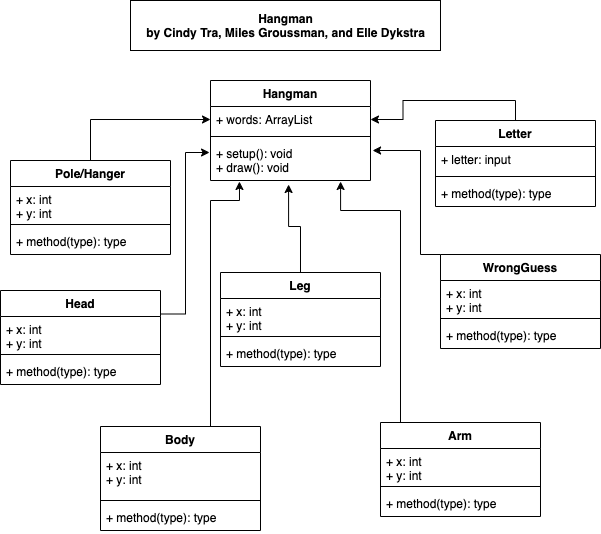

The diagram above was exported from draw.io. Its source (the exported page's mxGraphModel, read from the mxfile embedded in the PNG):
<mxGraphModel dx="737" dy="694" grid="1" gridSize="10" guides="1" tooltips="1" connect="1" arrows="1" fold="1" page="1" pageScale="1" pageWidth="827" pageHeight="1169" math="0" shadow="0">
  <root>
    <mxCell id="WIyWlLk6GJQsqaUBKTNV-0" />
    <mxCell id="WIyWlLk6GJQsqaUBKTNV-1" parent="WIyWlLk6GJQsqaUBKTNV-0" />
    <mxCell id="0OMxABcavxsGG2juFirW-1" style="edgeStyle=orthogonalEdgeStyle;rounded=0;orthogonalLoop=1;jettySize=auto;html=1;exitX=0.5;exitY=0;exitDx=0;exitDy=0;entryX=0;entryY=0.5;entryDx=0;entryDy=0;" edge="1" parent="WIyWlLk6GJQsqaUBKTNV-1" source="C8Q4Q9a25R7kvwnMyc6j-4" target="FJGlVGBsoXZHn2HvoSbL-5">
      <mxGeometry relative="1" as="geometry" />
    </mxCell>
    <mxCell id="C8Q4Q9a25R7kvwnMyc6j-4" value="Pole/Hanger" style="swimlane;fontStyle=1;align=center;verticalAlign=top;childLayout=stackLayout;horizontal=1;startSize=26;horizontalStack=0;resizeParent=1;resizeParentMax=0;resizeLast=0;collapsible=1;marginBottom=0;" parent="WIyWlLk6GJQsqaUBKTNV-1" vertex="1">
      <mxGeometry x="90" y="190" width="160" height="94" as="geometry" />
    </mxCell>
    <mxCell id="C8Q4Q9a25R7kvwnMyc6j-5" value="+ x: int&#10;+ y: int" style="text;strokeColor=none;fillColor=none;align=left;verticalAlign=top;spacingLeft=4;spacingRight=4;overflow=hidden;rotatable=0;points=[[0,0.5],[1,0.5]];portConstraint=eastwest;" parent="C8Q4Q9a25R7kvwnMyc6j-4" vertex="1">
      <mxGeometry y="26" width="160" height="34" as="geometry" />
    </mxCell>
    <mxCell id="C8Q4Q9a25R7kvwnMyc6j-6" value="" style="line;strokeWidth=1;fillColor=none;align=left;verticalAlign=middle;spacingTop=-1;spacingLeft=3;spacingRight=3;rotatable=0;labelPosition=right;points=[];portConstraint=eastwest;" parent="C8Q4Q9a25R7kvwnMyc6j-4" vertex="1">
      <mxGeometry y="60" width="160" height="8" as="geometry" />
    </mxCell>
    <mxCell id="C8Q4Q9a25R7kvwnMyc6j-7" value="+ method(type): type" style="text;strokeColor=none;fillColor=none;align=left;verticalAlign=top;spacingLeft=4;spacingRight=4;overflow=hidden;rotatable=0;points=[[0,0.5],[1,0.5]];portConstraint=eastwest;" parent="C8Q4Q9a25R7kvwnMyc6j-4" vertex="1">
      <mxGeometry y="68" width="160" height="26" as="geometry" />
    </mxCell>
    <mxCell id="0OMxABcavxsGG2juFirW-8" style="edgeStyle=orthogonalEdgeStyle;rounded=0;orthogonalLoop=1;jettySize=auto;html=1;exitX=1;exitY=0.25;exitDx=0;exitDy=0;entryX=-0.006;entryY=0.3;entryDx=0;entryDy=0;entryPerimeter=0;" edge="1" parent="WIyWlLk6GJQsqaUBKTNV-1" source="C8Q4Q9a25R7kvwnMyc6j-8" target="FJGlVGBsoXZHn2HvoSbL-7">
      <mxGeometry relative="1" as="geometry" />
    </mxCell>
    <mxCell id="C8Q4Q9a25R7kvwnMyc6j-8" value="Head" style="swimlane;fontStyle=1;align=center;verticalAlign=top;childLayout=stackLayout;horizontal=1;startSize=26;horizontalStack=0;resizeParent=1;resizeParentMax=0;resizeLast=0;collapsible=1;marginBottom=0;" parent="WIyWlLk6GJQsqaUBKTNV-1" vertex="1">
      <mxGeometry x="80" y="320" width="160" height="94" as="geometry" />
    </mxCell>
    <mxCell id="C8Q4Q9a25R7kvwnMyc6j-9" value="+ x: int&#10;+ y: int" style="text;strokeColor=none;fillColor=none;align=left;verticalAlign=top;spacingLeft=4;spacingRight=4;overflow=hidden;rotatable=0;points=[[0,0.5],[1,0.5]];portConstraint=eastwest;" parent="C8Q4Q9a25R7kvwnMyc6j-8" vertex="1">
      <mxGeometry y="26" width="160" height="34" as="geometry" />
    </mxCell>
    <mxCell id="C8Q4Q9a25R7kvwnMyc6j-10" value="" style="line;strokeWidth=1;fillColor=none;align=left;verticalAlign=middle;spacingTop=-1;spacingLeft=3;spacingRight=3;rotatable=0;labelPosition=right;points=[];portConstraint=eastwest;" parent="C8Q4Q9a25R7kvwnMyc6j-8" vertex="1">
      <mxGeometry y="60" width="160" height="8" as="geometry" />
    </mxCell>
    <mxCell id="C8Q4Q9a25R7kvwnMyc6j-11" value="+ method(type): type" style="text;strokeColor=none;fillColor=none;align=left;verticalAlign=top;spacingLeft=4;spacingRight=4;overflow=hidden;rotatable=0;points=[[0,0.5],[1,0.5]];portConstraint=eastwest;" parent="C8Q4Q9a25R7kvwnMyc6j-8" vertex="1">
      <mxGeometry y="68" width="160" height="26" as="geometry" />
    </mxCell>
    <mxCell id="0OMxABcavxsGG2juFirW-14" style="edgeStyle=orthogonalEdgeStyle;rounded=0;orthogonalLoop=1;jettySize=auto;html=1;exitX=0.25;exitY=0;exitDx=0;exitDy=0;entryX=0.813;entryY=1.025;entryDx=0;entryDy=0;entryPerimeter=0;" edge="1" parent="WIyWlLk6GJQsqaUBKTNV-1" source="C8Q4Q9a25R7kvwnMyc6j-20" target="FJGlVGBsoXZHn2HvoSbL-7">
      <mxGeometry relative="1" as="geometry">
        <mxPoint x="420" y="220" as="targetPoint" />
        <Array as="points">
          <mxPoint x="480" y="452" />
          <mxPoint x="480" y="240" />
          <mxPoint x="420" y="240" />
        </Array>
      </mxGeometry>
    </mxCell>
    <mxCell id="C8Q4Q9a25R7kvwnMyc6j-20" value="Arm" style="swimlane;fontStyle=1;align=center;verticalAlign=top;childLayout=stackLayout;horizontal=1;startSize=26;horizontalStack=0;resizeParent=1;resizeParentMax=0;resizeLast=0;collapsible=1;marginBottom=0;" parent="WIyWlLk6GJQsqaUBKTNV-1" vertex="1">
      <mxGeometry x="460" y="452" width="160" height="94" as="geometry" />
    </mxCell>
    <mxCell id="C8Q4Q9a25R7kvwnMyc6j-21" value="+ x: int&#10;+ y: int" style="text;strokeColor=none;fillColor=none;align=left;verticalAlign=top;spacingLeft=4;spacingRight=4;overflow=hidden;rotatable=0;points=[[0,0.5],[1,0.5]];portConstraint=eastwest;" parent="C8Q4Q9a25R7kvwnMyc6j-20" vertex="1">
      <mxGeometry y="26" width="160" height="34" as="geometry" />
    </mxCell>
    <mxCell id="C8Q4Q9a25R7kvwnMyc6j-22" value="" style="line;strokeWidth=1;fillColor=none;align=left;verticalAlign=middle;spacingTop=-1;spacingLeft=3;spacingRight=3;rotatable=0;labelPosition=right;points=[];portConstraint=eastwest;" parent="C8Q4Q9a25R7kvwnMyc6j-20" vertex="1">
      <mxGeometry y="60" width="160" height="8" as="geometry" />
    </mxCell>
    <mxCell id="C8Q4Q9a25R7kvwnMyc6j-23" value="+ method(type): type" style="text;strokeColor=none;fillColor=none;align=left;verticalAlign=top;spacingLeft=4;spacingRight=4;overflow=hidden;rotatable=0;points=[[0,0.5],[1,0.5]];portConstraint=eastwest;" parent="C8Q4Q9a25R7kvwnMyc6j-20" vertex="1">
      <mxGeometry y="68" width="160" height="26" as="geometry" />
    </mxCell>
    <mxCell id="0OMxABcavxsGG2juFirW-13" style="edgeStyle=orthogonalEdgeStyle;rounded=0;orthogonalLoop=1;jettySize=auto;html=1;exitX=0.5;exitY=0;exitDx=0;exitDy=0;entryX=0.488;entryY=1.1;entryDx=0;entryDy=0;entryPerimeter=0;" edge="1" parent="WIyWlLk6GJQsqaUBKTNV-1" source="C8Q4Q9a25R7kvwnMyc6j-28" target="FJGlVGBsoXZHn2HvoSbL-7">
      <mxGeometry relative="1" as="geometry">
        <Array as="points">
          <mxPoint x="380" y="256" />
          <mxPoint x="368" y="256" />
        </Array>
      </mxGeometry>
    </mxCell>
    <mxCell id="C8Q4Q9a25R7kvwnMyc6j-28" value="Leg" style="swimlane;fontStyle=1;align=center;verticalAlign=top;childLayout=stackLayout;horizontal=1;startSize=26;horizontalStack=0;resizeParent=1;resizeParentMax=0;resizeLast=0;collapsible=1;marginBottom=0;" parent="WIyWlLk6GJQsqaUBKTNV-1" vertex="1">
      <mxGeometry x="300" y="302" width="160" height="94" as="geometry" />
    </mxCell>
    <mxCell id="C8Q4Q9a25R7kvwnMyc6j-29" value="+ x: int&#10;+ y: int" style="text;strokeColor=none;fillColor=none;align=left;verticalAlign=top;spacingLeft=4;spacingRight=4;overflow=hidden;rotatable=0;points=[[0,0.5],[1,0.5]];portConstraint=eastwest;" parent="C8Q4Q9a25R7kvwnMyc6j-28" vertex="1">
      <mxGeometry y="26" width="160" height="34" as="geometry" />
    </mxCell>
    <mxCell id="C8Q4Q9a25R7kvwnMyc6j-30" value="" style="line;strokeWidth=1;fillColor=none;align=left;verticalAlign=middle;spacingTop=-1;spacingLeft=3;spacingRight=3;rotatable=0;labelPosition=right;points=[];portConstraint=eastwest;" parent="C8Q4Q9a25R7kvwnMyc6j-28" vertex="1">
      <mxGeometry y="60" width="160" height="8" as="geometry" />
    </mxCell>
    <mxCell id="C8Q4Q9a25R7kvwnMyc6j-31" value="+ method(type): type" style="text;strokeColor=none;fillColor=none;align=left;verticalAlign=top;spacingLeft=4;spacingRight=4;overflow=hidden;rotatable=0;points=[[0,0.5],[1,0.5]];portConstraint=eastwest;" parent="C8Q4Q9a25R7kvwnMyc6j-28" vertex="1">
      <mxGeometry y="68" width="160" height="26" as="geometry" />
    </mxCell>
    <mxCell id="0OMxABcavxsGG2juFirW-15" style="edgeStyle=orthogonalEdgeStyle;rounded=0;orthogonalLoop=1;jettySize=auto;html=1;exitX=0.25;exitY=0;exitDx=0;exitDy=0;entryX=1.013;entryY=0.25;entryDx=0;entryDy=0;entryPerimeter=0;" edge="1" parent="WIyWlLk6GJQsqaUBKTNV-1" source="C8Q4Q9a25R7kvwnMyc6j-32" target="FJGlVGBsoXZHn2HvoSbL-7">
      <mxGeometry relative="1" as="geometry">
        <Array as="points">
          <mxPoint x="500" y="284" />
          <mxPoint x="500" y="180" />
        </Array>
      </mxGeometry>
    </mxCell>
    <mxCell id="C8Q4Q9a25R7kvwnMyc6j-32" value="WrongGuess" style="swimlane;fontStyle=1;align=center;verticalAlign=top;childLayout=stackLayout;horizontal=1;startSize=26;horizontalStack=0;resizeParent=1;resizeParentMax=0;resizeLast=0;collapsible=1;marginBottom=0;" parent="WIyWlLk6GJQsqaUBKTNV-1" vertex="1">
      <mxGeometry x="520" y="284" width="160" height="94" as="geometry" />
    </mxCell>
    <mxCell id="C8Q4Q9a25R7kvwnMyc6j-33" value="+ x: int&#10;+ y: int" style="text;strokeColor=none;fillColor=none;align=left;verticalAlign=top;spacingLeft=4;spacingRight=4;overflow=hidden;rotatable=0;points=[[0,0.5],[1,0.5]];portConstraint=eastwest;" parent="C8Q4Q9a25R7kvwnMyc6j-32" vertex="1">
      <mxGeometry y="26" width="160" height="34" as="geometry" />
    </mxCell>
    <mxCell id="C8Q4Q9a25R7kvwnMyc6j-34" value="" style="line;strokeWidth=1;fillColor=none;align=left;verticalAlign=middle;spacingTop=-1;spacingLeft=3;spacingRight=3;rotatable=0;labelPosition=right;points=[];portConstraint=eastwest;" parent="C8Q4Q9a25R7kvwnMyc6j-32" vertex="1">
      <mxGeometry y="60" width="160" height="8" as="geometry" />
    </mxCell>
    <mxCell id="C8Q4Q9a25R7kvwnMyc6j-35" value="+ method(type): type" style="text;strokeColor=none;fillColor=none;align=left;verticalAlign=top;spacingLeft=4;spacingRight=4;overflow=hidden;rotatable=0;points=[[0,0.5],[1,0.5]];portConstraint=eastwest;" parent="C8Q4Q9a25R7kvwnMyc6j-32" vertex="1">
      <mxGeometry y="68" width="160" height="26" as="geometry" />
    </mxCell>
    <mxCell id="C8Q4Q9a25R7kvwnMyc6j-54" value="&lt;b&gt;Hangman&lt;br&gt;by Cindy Tra, Miles Groussman, and Elle Dykstra&lt;/b&gt;" style="html=1;" parent="WIyWlLk6GJQsqaUBKTNV-1" vertex="1">
      <mxGeometry x="210" y="30" width="310" height="50" as="geometry" />
    </mxCell>
    <mxCell id="0OMxABcavxsGG2juFirW-0" style="edgeStyle=orthogonalEdgeStyle;rounded=0;orthogonalLoop=1;jettySize=auto;html=1;exitX=0.5;exitY=0;exitDx=0;exitDy=0;entryX=1;entryY=0.5;entryDx=0;entryDy=0;" edge="1" parent="WIyWlLk6GJQsqaUBKTNV-1" source="FJGlVGBsoXZHn2HvoSbL-0" target="FJGlVGBsoXZHn2HvoSbL-5">
      <mxGeometry relative="1" as="geometry" />
    </mxCell>
    <mxCell id="FJGlVGBsoXZHn2HvoSbL-0" value="Letter" style="swimlane;fontStyle=1;align=center;verticalAlign=top;childLayout=stackLayout;horizontal=1;startSize=26;horizontalStack=0;resizeParent=1;resizeParentMax=0;resizeLast=0;collapsible=1;marginBottom=0;" parent="WIyWlLk6GJQsqaUBKTNV-1" vertex="1">
      <mxGeometry x="515" y="150" width="160" height="86" as="geometry" />
    </mxCell>
    <mxCell id="FJGlVGBsoXZHn2HvoSbL-1" value="+ letter: input" style="text;strokeColor=none;fillColor=none;align=left;verticalAlign=top;spacingLeft=4;spacingRight=4;overflow=hidden;rotatable=0;points=[[0,0.5],[1,0.5]];portConstraint=eastwest;" parent="FJGlVGBsoXZHn2HvoSbL-0" vertex="1">
      <mxGeometry y="26" width="160" height="26" as="geometry" />
    </mxCell>
    <mxCell id="FJGlVGBsoXZHn2HvoSbL-2" value="" style="line;strokeWidth=1;fillColor=none;align=left;verticalAlign=middle;spacingTop=-1;spacingLeft=3;spacingRight=3;rotatable=0;labelPosition=right;points=[];portConstraint=eastwest;" parent="FJGlVGBsoXZHn2HvoSbL-0" vertex="1">
      <mxGeometry y="52" width="160" height="8" as="geometry" />
    </mxCell>
    <mxCell id="FJGlVGBsoXZHn2HvoSbL-3" value="+ method(type): type" style="text;strokeColor=none;fillColor=none;align=left;verticalAlign=top;spacingLeft=4;spacingRight=4;overflow=hidden;rotatable=0;points=[[0,0.5],[1,0.5]];portConstraint=eastwest;" parent="FJGlVGBsoXZHn2HvoSbL-0" vertex="1">
      <mxGeometry y="60" width="160" height="26" as="geometry" />
    </mxCell>
    <mxCell id="FJGlVGBsoXZHn2HvoSbL-4" value="Hangman" style="swimlane;fontStyle=1;align=center;verticalAlign=top;childLayout=stackLayout;horizontal=1;startSize=26;horizontalStack=0;resizeParent=1;resizeParentMax=0;resizeLast=0;collapsible=1;marginBottom=0;" parent="WIyWlLk6GJQsqaUBKTNV-1" vertex="1">
      <mxGeometry x="290" y="110" width="160" height="100" as="geometry" />
    </mxCell>
    <mxCell id="FJGlVGBsoXZHn2HvoSbL-5" value="+ words: ArrayList" style="text;strokeColor=none;fillColor=none;align=left;verticalAlign=top;spacingLeft=4;spacingRight=4;overflow=hidden;rotatable=0;points=[[0,0.5],[1,0.5]];portConstraint=eastwest;" parent="FJGlVGBsoXZHn2HvoSbL-4" vertex="1">
      <mxGeometry y="26" width="160" height="26" as="geometry" />
    </mxCell>
    <mxCell id="FJGlVGBsoXZHn2HvoSbL-6" value="" style="line;strokeWidth=1;fillColor=none;align=left;verticalAlign=middle;spacingTop=-1;spacingLeft=3;spacingRight=3;rotatable=0;labelPosition=right;points=[];portConstraint=eastwest;" parent="FJGlVGBsoXZHn2HvoSbL-4" vertex="1">
      <mxGeometry y="52" width="160" height="8" as="geometry" />
    </mxCell>
    <mxCell id="FJGlVGBsoXZHn2HvoSbL-7" value="+ setup(): void&#10;+ draw(): void" style="text;strokeColor=none;fillColor=none;align=left;verticalAlign=top;spacingLeft=4;spacingRight=4;overflow=hidden;rotatable=0;points=[[0,0.5],[1,0.5]];portConstraint=eastwest;" parent="FJGlVGBsoXZHn2HvoSbL-4" vertex="1">
      <mxGeometry y="60" width="160" height="40" as="geometry" />
    </mxCell>
    <mxCell id="0OMxABcavxsGG2juFirW-12" style="edgeStyle=orthogonalEdgeStyle;rounded=0;orthogonalLoop=1;jettySize=auto;html=1;exitX=0.75;exitY=0;exitDx=0;exitDy=0;entryX=0.181;entryY=1.025;entryDx=0;entryDy=0;entryPerimeter=0;" edge="1" parent="WIyWlLk6GJQsqaUBKTNV-1" source="0OMxABcavxsGG2juFirW-2" target="FJGlVGBsoXZHn2HvoSbL-7">
      <mxGeometry relative="1" as="geometry">
        <Array as="points">
          <mxPoint x="290" y="456" />
          <mxPoint x="290" y="230" />
          <mxPoint x="319" y="230" />
        </Array>
      </mxGeometry>
    </mxCell>
    <mxCell id="0OMxABcavxsGG2juFirW-2" value="Body" style="swimlane;fontStyle=1;align=center;verticalAlign=top;childLayout=stackLayout;horizontal=1;startSize=26;horizontalStack=0;resizeParent=1;resizeParentMax=0;resizeLast=0;collapsible=1;marginBottom=0;" vertex="1" parent="WIyWlLk6GJQsqaUBKTNV-1">
      <mxGeometry x="180" y="456" width="160" height="104" as="geometry" />
    </mxCell>
    <mxCell id="0OMxABcavxsGG2juFirW-3" value="+ x: int&#10;+ y: int" style="text;strokeColor=none;fillColor=none;align=left;verticalAlign=top;spacingLeft=4;spacingRight=4;overflow=hidden;rotatable=0;points=[[0,0.5],[1,0.5]];portConstraint=eastwest;" vertex="1" parent="0OMxABcavxsGG2juFirW-2">
      <mxGeometry y="26" width="160" height="44" as="geometry" />
    </mxCell>
    <mxCell id="0OMxABcavxsGG2juFirW-4" value="" style="line;strokeWidth=1;fillColor=none;align=left;verticalAlign=middle;spacingTop=-1;spacingLeft=3;spacingRight=3;rotatable=0;labelPosition=right;points=[];portConstraint=eastwest;" vertex="1" parent="0OMxABcavxsGG2juFirW-2">
      <mxGeometry y="70" width="160" height="8" as="geometry" />
    </mxCell>
    <mxCell id="0OMxABcavxsGG2juFirW-5" value="+ method(type): type" style="text;strokeColor=none;fillColor=none;align=left;verticalAlign=top;spacingLeft=4;spacingRight=4;overflow=hidden;rotatable=0;points=[[0,0.5],[1,0.5]];portConstraint=eastwest;" vertex="1" parent="0OMxABcavxsGG2juFirW-2">
      <mxGeometry y="78" width="160" height="26" as="geometry" />
    </mxCell>
  </root>
</mxGraphModel>